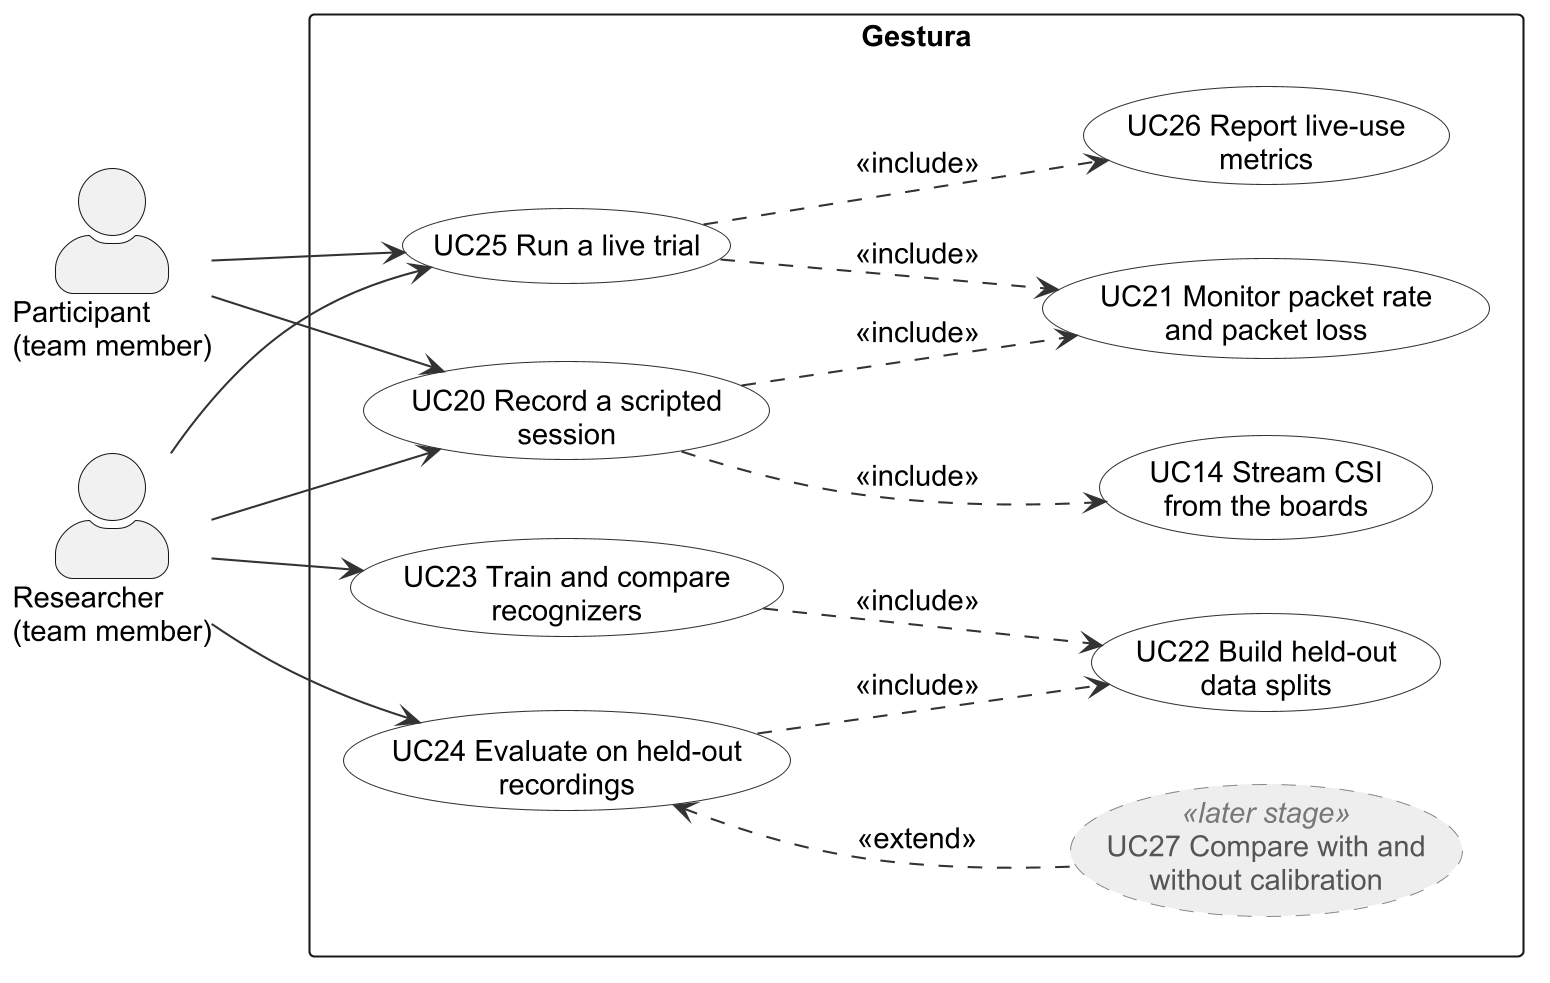

The diagram above was rendered by PlantUML. Its source (embedded in the PNG):
@startuml use-case-3-data-and-evaluation
skinparamlocked dpi 200
' GES-45 - Gestura use case diagram 3: data collection, training and evaluation
' Use case IDs (UC14, UC20-UC27) match the use case table in the SoW (Low Level Functionalities).
' F and L references point to Table 1 and Table 2 of the Scope of Work (GES-44).

left to right direction
skinparam shadowing false
skinparam packageStyle rectangle
skinparam defaultFontName Arial
skinparam defaultFontSize 14
skinparam actorStyle awesome
skinparam usecase {
  BackgroundColor #FFFFFF
  BorderColor #333333
  ArrowColor #333333
}
skinparam usecase<<later stage>> {
  BackgroundColor #EEEEEE
  BorderColor #888888
  BorderStyle dashed
  FontColor #555555
  StereotypeFontColor #777777
}

actor "Researcher\n(team member)" as Researcher
actor "Participant\n(team member)" as Participant

rectangle "Gestura" {

  usecase "UC20 Record a scripted\nsession" as UC20
  usecase "UC14 Stream CSI\nfrom the boards" as UC14
  usecase "UC21 Monitor packet rate\nand packet loss" as UC21
  usecase "UC22 Build held-out\ndata splits" as UC22
  usecase "UC23 Train and compare\nrecognizers" as UC23
  usecase "UC24 Evaluate on held-out\nrecordings" as UC24
  usecase "UC25 Run a live trial" as UC25
  usecase "UC26 Report live-use\nmetrics" as UC26
  usecase "UC27 Compare with and\nwithout calibration" <<later stage>> as UC27
}

Researcher --> UC20
Researcher --> UC23
Researcher --> UC24
Researcher --> UC25
Participant --> UC20
Participant --> UC25

UC20 ..> UC14 : <<include>>
UC20 ..> UC21 : <<include>>
UC23 ..> UC22 : <<include>>
UC24 ..> UC22 : <<include>>
UC25 ..> UC21 : <<include>>
UC25 ..> UC26 : <<include>>
UC27 .up.> UC24 : <<extend>>

@enduml